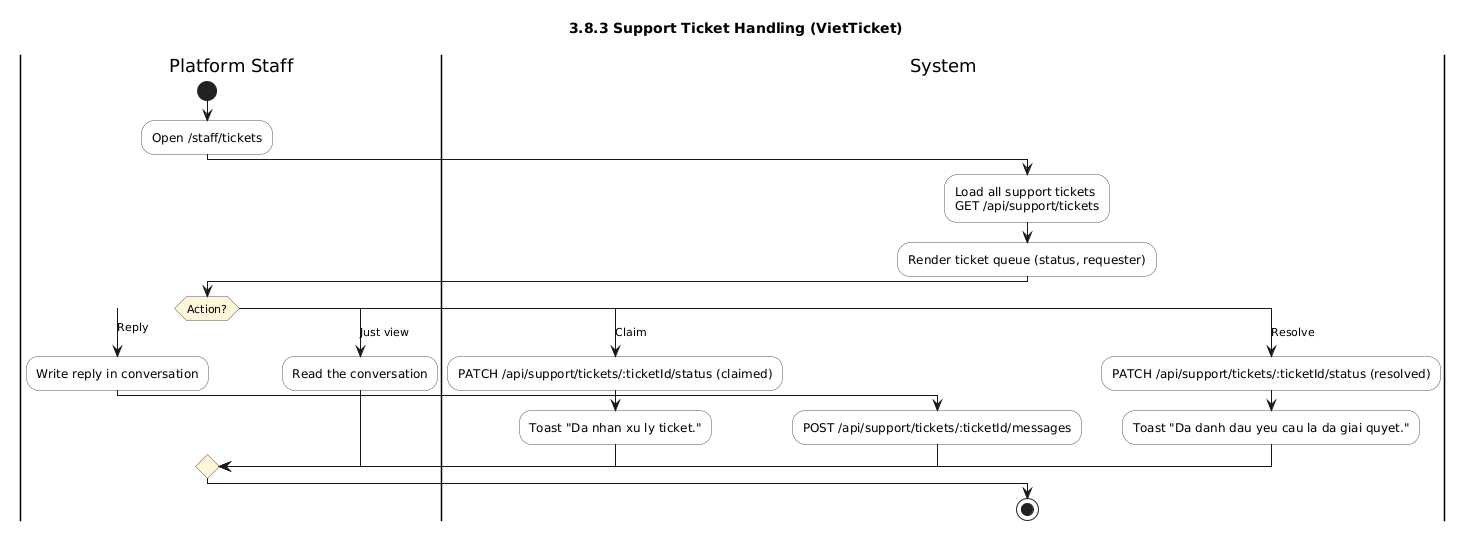

The diagram above was rendered by PlantUML. Its source (embedded in the PNG):
@startuml
title 3.8.3 Support Ticket Handling (VietTicket)
skinparam shadowing false
skinparam defaultFontName Arial
skinparam ActivityBackgroundColor #FDFDFD
skinparam ActivityBorderColor #555555
skinparam ActivityDiamondBackgroundColor #FFF6DA

|Platform Staff|
start
:Open /staff/tickets;
|System|
:Load all support tickets\nGET /api/support/tickets;
:Render ticket queue (status, requester);
|Platform Staff|
switch (Action?)
case (Claim)
  |System|
  :PATCH /api/support/tickets/:ticketId/status (claimed);
  :Toast "Da nhan xu ly ticket.";
case (Reply)
  |Platform Staff|
  :Write reply in conversation;
  |System|
  :POST /api/support/tickets/:ticketId/messages;
case (Resolve)
  |System|
  :PATCH /api/support/tickets/:ticketId/status (resolved);
  :Toast "Da danh dau yeu cau la da giai quyet.";
case (Just view)
  |Platform Staff|
  :Read the conversation;
endswitch
|System|
stop
@enduml